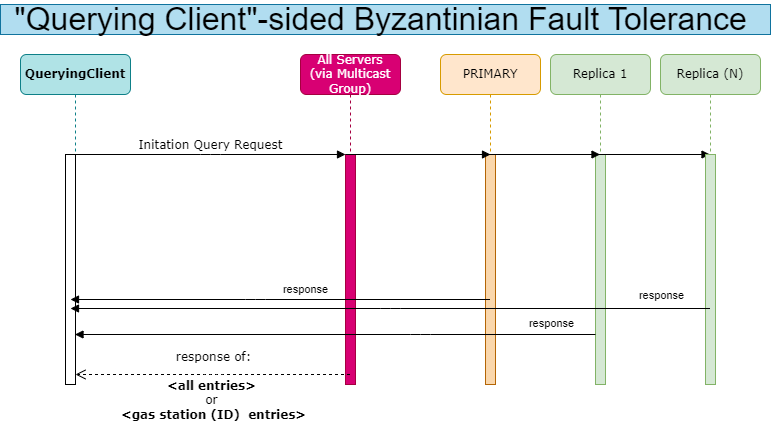

The diagram above was exported from draw.io. Its source (the exported page's mxGraphModel, read from the mxfile embedded in the PNG):
<mxGraphModel dx="1033" dy="685" grid="1" gridSize="10" guides="1" tooltips="1" connect="1" arrows="1" fold="1" page="1" pageScale="1" pageWidth="1100" pageHeight="850" background="none" math="0" shadow="0">
  <root>
    <mxCell id="0" />
    <mxCell id="1" parent="0" />
    <mxCell id="7baba1c4bc27f4b0-2" value="All Servers&lt;br&gt;(via Multicast Group)" style="shape=umlLifeline;perimeter=lifelinePerimeter;whiteSpace=wrap;html=1;container=1;collapsible=0;recursiveResize=0;outlineConnect=0;rounded=1;shadow=0;comic=0;labelBackgroundColor=none;strokeWidth=1;fontFamily=Verdana;fontSize=12;align=center;fillColor=#d80073;fontColor=#ffffff;strokeColor=#A50040;" parent="1" vertex="1">
      <mxGeometry x="380" y="80" width="100" height="320" as="geometry" />
    </mxCell>
    <mxCell id="7baba1c4bc27f4b0-10" value="" style="html=1;points=[];perimeter=orthogonalPerimeter;rounded=0;shadow=0;comic=0;labelBackgroundColor=none;strokeWidth=1;fontFamily=Verdana;fontSize=12;align=center;fillColor=#d80073;fontColor=#ffffff;strokeColor=#A50040;" parent="7baba1c4bc27f4b0-2" vertex="1">
      <mxGeometry x="45" y="100" width="10" height="230" as="geometry" />
    </mxCell>
    <mxCell id="7baba1c4bc27f4b0-8" value="&lt;b&gt;QueryingClient&lt;/b&gt;" style="shape=umlLifeline;perimeter=lifelinePerimeter;whiteSpace=wrap;html=1;container=1;collapsible=0;recursiveResize=0;outlineConnect=0;rounded=1;shadow=0;comic=0;labelBackgroundColor=none;strokeWidth=1;fontFamily=Verdana;fontSize=12;align=center;fillColor=#b0e3e6;strokeColor=#0e8088;" parent="1" vertex="1">
      <mxGeometry x="100" y="80" width="110" height="330" as="geometry" />
    </mxCell>
    <mxCell id="7baba1c4bc27f4b0-9" value="" style="html=1;points=[];perimeter=orthogonalPerimeter;rounded=0;shadow=0;comic=0;labelBackgroundColor=none;strokeWidth=1;fontFamily=Verdana;fontSize=12;align=center;" parent="7baba1c4bc27f4b0-8" vertex="1">
      <mxGeometry x="45" y="100" width="10" height="230" as="geometry" />
    </mxCell>
    <mxCell id="7baba1c4bc27f4b0-30" value="response of:&lt;br&gt;&lt;br&gt;&lt;b&gt;&amp;lt;all entries&amp;gt; &lt;/b&gt;&lt;br&gt;or &lt;br&gt;&lt;b&gt;&amp;lt;gas station (ID)&amp;nbsp; entries&amp;gt;&lt;/b&gt;" style="html=1;verticalAlign=bottom;endArrow=open;dashed=1;endSize=8;labelBackgroundColor=none;fontFamily=Verdana;fontSize=12;edgeStyle=elbowEdgeStyle;elbow=vertical;" parent="1" edge="1">
      <mxGeometry y="50" relative="1" as="geometry">
        <mxPoint x="155" y="400" as="targetPoint" />
        <Array as="points" />
        <mxPoint x="429.5" y="400" as="sourcePoint" />
        <mxPoint as="offset" />
      </mxGeometry>
    </mxCell>
    <mxCell id="7baba1c4bc27f4b0-11" value="Initation Query Request" style="html=1;verticalAlign=bottom;endArrow=block;entryX=0;entryY=0;labelBackgroundColor=none;fontFamily=Verdana;fontSize=12;edgeStyle=elbowEdgeStyle;elbow=vertical;" parent="1" source="7baba1c4bc27f4b0-9" target="7baba1c4bc27f4b0-10" edge="1">
      <mxGeometry relative="1" as="geometry">
        <mxPoint x="220" y="190" as="sourcePoint" />
      </mxGeometry>
    </mxCell>
    <mxCell id="ej3VD3YPP01xSvYQAs5N-2" value="PRIMARY" style="shape=umlLifeline;perimeter=lifelinePerimeter;whiteSpace=wrap;html=1;container=1;collapsible=0;recursiveResize=0;outlineConnect=0;rounded=1;shadow=0;comic=0;labelBackgroundColor=none;strokeWidth=1;fontFamily=Verdana;fontSize=12;align=center;fillColor=#ffe6cc;strokeColor=#d79b00;" vertex="1" parent="1">
      <mxGeometry x="520" y="80" width="100" height="320" as="geometry" />
    </mxCell>
    <mxCell id="ej3VD3YPP01xSvYQAs5N-3" value="" style="html=1;points=[];perimeter=orthogonalPerimeter;rounded=0;shadow=0;comic=0;labelBackgroundColor=none;strokeWidth=1;fontFamily=Verdana;fontSize=12;align=center;fillColor=#fad7ac;strokeColor=#b46504;" vertex="1" parent="ej3VD3YPP01xSvYQAs5N-2">
      <mxGeometry x="45" y="100" width="10" height="230" as="geometry" />
    </mxCell>
    <mxCell id="ej3VD3YPP01xSvYQAs5N-4" value="Replica 1" style="shape=umlLifeline;perimeter=lifelinePerimeter;whiteSpace=wrap;html=1;container=1;collapsible=0;recursiveResize=0;outlineConnect=0;rounded=1;shadow=0;comic=0;labelBackgroundColor=none;strokeWidth=1;fontFamily=Verdana;fontSize=12;align=center;fillColor=#d5e8d4;strokeColor=#82b366;" vertex="1" parent="1">
      <mxGeometry x="630" y="80" width="100" height="320" as="geometry" />
    </mxCell>
    <mxCell id="ej3VD3YPP01xSvYQAs5N-5" value="" style="html=1;points=[];perimeter=orthogonalPerimeter;rounded=0;shadow=0;comic=0;labelBackgroundColor=none;strokeWidth=1;fontFamily=Verdana;fontSize=12;align=center;fillColor=#d5e8d4;strokeColor=#82b366;" vertex="1" parent="ej3VD3YPP01xSvYQAs5N-4">
      <mxGeometry x="45" y="100" width="10" height="230" as="geometry" />
    </mxCell>
    <mxCell id="ej3VD3YPP01xSvYQAs5N-8" value="" style="html=1;verticalAlign=bottom;endArrow=block;labelBackgroundColor=none;fontFamily=Verdana;fontSize=12;edgeStyle=elbowEdgeStyle;elbow=vertical;" edge="1" parent="ej3VD3YPP01xSvYQAs5N-4">
      <mxGeometry relative="1" as="geometry">
        <mxPoint x="-195" y="100" as="sourcePoint" />
        <mxPoint x="-60" y="100" as="targetPoint" />
      </mxGeometry>
    </mxCell>
    <mxCell id="ej3VD3YPP01xSvYQAs5N-9" value="" style="html=1;verticalAlign=bottom;endArrow=block;labelBackgroundColor=none;fontFamily=Verdana;fontSize=12;edgeStyle=elbowEdgeStyle;elbow=vertical;" edge="1" parent="ej3VD3YPP01xSvYQAs5N-4" target="ej3VD3YPP01xSvYQAs5N-4">
      <mxGeometry relative="1" as="geometry">
        <mxPoint x="-205" y="100" as="sourcePoint" />
        <mxPoint x="-70" y="100" as="targetPoint" />
      </mxGeometry>
    </mxCell>
    <mxCell id="ej3VD3YPP01xSvYQAs5N-10" value="" style="html=1;verticalAlign=bottom;endArrow=block;labelBackgroundColor=none;fontFamily=Verdana;fontSize=12;edgeStyle=elbowEdgeStyle;elbow=vertical;" edge="1" parent="ej3VD3YPP01xSvYQAs5N-4" target="ej3VD3YPP01xSvYQAs5N-6">
      <mxGeometry x="0.1111" y="-40" relative="1" as="geometry">
        <mxPoint x="-200" y="100" as="sourcePoint" />
        <mxPoint x="-65" y="100" as="targetPoint" />
        <mxPoint as="offset" />
      </mxGeometry>
    </mxCell>
    <mxCell id="ej3VD3YPP01xSvYQAs5N-6" value="Replica (N)" style="shape=umlLifeline;perimeter=lifelinePerimeter;whiteSpace=wrap;html=1;container=1;collapsible=0;recursiveResize=0;outlineConnect=0;rounded=1;shadow=0;comic=0;labelBackgroundColor=none;strokeWidth=1;fontFamily=Verdana;fontSize=12;align=center;fillColor=#d5e8d4;strokeColor=#82b366;" vertex="1" parent="1">
      <mxGeometry x="740" y="80" width="100" height="320" as="geometry" />
    </mxCell>
    <mxCell id="ej3VD3YPP01xSvYQAs5N-7" value="" style="html=1;points=[];perimeter=orthogonalPerimeter;rounded=0;shadow=0;comic=0;labelBackgroundColor=none;strokeWidth=1;fontFamily=Verdana;fontSize=12;align=center;fillColor=#d5e8d4;strokeColor=#82b366;" vertex="1" parent="ej3VD3YPP01xSvYQAs5N-6">
      <mxGeometry x="45" y="100" width="10" height="230" as="geometry" />
    </mxCell>
    <mxCell id="ej3VD3YPP01xSvYQAs5N-11" value="" style="html=1;verticalAlign=bottom;endArrow=block;labelBackgroundColor=none;fontFamily=Verdana;fontSize=12;edgeStyle=elbowEdgeStyle;elbow=vertical;" edge="1" parent="1" source="ej3VD3YPP01xSvYQAs5N-5" target="7baba1c4bc27f4b0-8">
      <mxGeometry x="0.1111" y="-40" relative="1" as="geometry">
        <mxPoint x="670" y="360" as="sourcePoint" />
        <mxPoint x="829.5" y="260" as="targetPoint" />
        <mxPoint as="offset" />
        <Array as="points">
          <mxPoint x="500" y="360" />
        </Array>
      </mxGeometry>
    </mxCell>
    <mxCell id="ej3VD3YPP01xSvYQAs5N-12" value="" style="html=1;verticalAlign=bottom;endArrow=block;labelBackgroundColor=none;fontFamily=Verdana;fontSize=12;edgeStyle=elbowEdgeStyle;elbow=vertical;" edge="1" parent="1" source="ej3VD3YPP01xSvYQAs5N-2">
      <mxGeometry x="0.1111" y="-40" relative="1" as="geometry">
        <mxPoint x="430" y="325" as="sourcePoint" />
        <mxPoint x="150" y="325" as="targetPoint" />
        <mxPoint as="offset" />
      </mxGeometry>
    </mxCell>
    <mxCell id="ej3VD3YPP01xSvYQAs5N-14" value="response" style="edgeLabel;html=1;align=center;verticalAlign=middle;resizable=0;points=[];" vertex="1" connectable="0" parent="ej3VD3YPP01xSvYQAs5N-12">
      <mxGeometry x="-0.35" y="-1" relative="1" as="geometry">
        <mxPoint x="-49" y="-10" as="offset" />
      </mxGeometry>
    </mxCell>
    <mxCell id="ej3VD3YPP01xSvYQAs5N-13" value="" style="html=1;verticalAlign=bottom;endArrow=block;labelBackgroundColor=none;fontFamily=Verdana;fontSize=12;edgeStyle=elbowEdgeStyle;elbow=vertical;" edge="1" parent="1">
      <mxGeometry x="0.1111" y="-40" relative="1" as="geometry">
        <mxPoint x="789.5" y="334" as="sourcePoint" />
        <mxPoint x="150" y="334" as="targetPoint" />
        <mxPoint as="offset" />
      </mxGeometry>
    </mxCell>
    <mxCell id="ej3VD3YPP01xSvYQAs5N-15" value="response" style="edgeLabel;html=1;align=center;verticalAlign=middle;resizable=0;points=[];" vertex="1" connectable="0" parent="ej3VD3YPP01xSvYQAs5N-13">
      <mxGeometry x="0.0149" y="2" relative="1" as="geometry">
        <mxPoint x="276" y="-16" as="offset" />
      </mxGeometry>
    </mxCell>
    <mxCell id="ej3VD3YPP01xSvYQAs5N-16" value="response" style="edgeLabel;html=1;align=center;verticalAlign=middle;resizable=0;points=[];" vertex="1" connectable="0" parent="1">
      <mxGeometry x="380" y="350" as="geometry">
        <mxPoint x="250" y="-2" as="offset" />
      </mxGeometry>
    </mxCell>
    <mxCell id="ej3VD3YPP01xSvYQAs5N-17" value="&quot;Querying Client&quot;-sided Byzantinian Fault Tolerance&amp;nbsp;" style="text;html=1;strokeColor=#10739e;fillColor=#b1ddf0;align=center;verticalAlign=middle;whiteSpace=wrap;rounded=0;fontSize=32;" vertex="1" parent="1">
      <mxGeometry x="80" y="30" width="770" height="30" as="geometry" />
    </mxCell>
  </root>
</mxGraphModel>